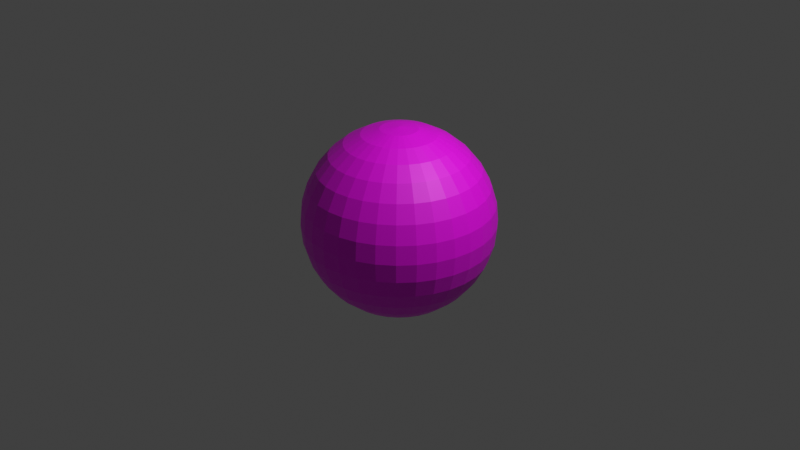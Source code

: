 # Source: HelloPoi.blend  (saved by Blender 3.0.42; exported with 4.5.12 LTS)
import bpy
from mathutils import Matrix  # noqa: F401  (used for matrix-valued properties, if any)

bpy.ops.wm.read_factory_settings(use_empty=True)
scene = bpy.context.scene
scene.name = 'Scene'

# ---- collections
col_collection = bpy.data.collections.new('Collection'); scene.collection.children.link(col_collection)

# ---- images (referenced by path relative to the original .blend; pixels are not part of the script)
import os
ASSET_DIR = os.environ.get("B2B_ASSET_DIR", "")  # directory of the original .blend (textures are referenced by path, not embedded)
HERE = os.path.dirname(os.path.abspath(__file__))  # packed textures are extracted next to this script under _unpacked/

def load_image(name, relpath, width, height, colorspace="sRGB"):
    """Load a texture the original file referenced (path relative to the .blend, or extracted next to this script)."""
    p = next((c for c in (os.path.join(HERE, relpath), os.path.join(ASSET_DIR, relpath)) if relpath and os.path.exists(c)), "")
    if p:
        img = bpy.data.images.load(p, check_existing=True)
        img.name = name
    else:  # same state as the original file: an image datablock whose file is absent (Cycles renders it pink)
        img = bpy.data.images.new(name, width, height)
        img.source = "FILE"
        img.filepath = "//" + (relpath or name)
    img.colorspace_settings.name = colorspace
    return img
img_294ff1c3_c84f_44ff_a0d9_0ef16e77b500_png = load_image('294ff1c3-c84f-44ff-a0d9-0ef16e77b500.png', '294ff1c3-c84f-44ff-a0d9-0ef16e77b500.png', 1024, 1024, 'sRGB')

# ---- materials (node trees are filled in below, after node groups)
mat_helloicon = bpy.data.materials.new('HelloIcon')
mat_helloicon.use_transparent_shadow = False

# ---- material node trees
mat_helloicon.use_nodes = True; mat_helloicon.node_tree.nodes.clear()
_N = mat_helloicon.node_tree.nodes; _L = mat_helloicon.node_tree.links
n0 = _N.new('ShaderNodeBsdfPrincipled'); n0.name = 'Principled BSDF'; n0.location = (10, 300)
n0.distribution = 'GGX'
n0.subsurface_method = 'RANDOM_WALK_SKIN'
n0.inputs[3].default_value = 1.45
n0.inputs[27].default_value = (0.0, 0.0, 0.0, 1.0)
n0.inputs[28].default_value = 1.0
n1 = _N.new('ShaderNodeOutputMaterial'); n1.name = 'Material Output'; n1.location = (300, 300)
n2 = _N.new('ShaderNodeTexImage'); n2.name = 'Image Texture'; n2.location = (-280, 280)
n2.image = img_294ff1c3_c84f_44ff_a0d9_0ef16e77b500_png
_L.new(n0.outputs[0], n1.inputs[0])
_L.new(n2.outputs[0], n0.inputs[0])
n1.is_active_output = True

# ---- world
world_world = bpy.data.worlds.new('World'); scene.world = world_world
world_world.use_nodes = True; world_world.node_tree.nodes.clear()
_N = world_world.node_tree.nodes; _L = world_world.node_tree.links
n0 = _N.new('ShaderNodeOutputWorld'); n0.name = 'World Output'; n0.location = (300, 300)
n1 = _N.new('ShaderNodeBackground'); n1.name = 'Background'; n1.location = (10, 300)
n1.inputs[0].default_value = (0.05088, 0.05088, 0.05088, 1.0)
_L.new(n1.outputs[0], n0.inputs[0])
n0.is_active_output = True
world_world.color = (0.05088, 0.05088, 0.05088)
world_world.use_sun_shadow = False
world_world.sun_shadow_jitter_overblur = 0.0

# ---- cameras
cam_camera = bpy.data.cameras.new('Camera')
cam_camera.clip_end = 100.0
cam_camera.ortho_scale = 7.314

# ---- lights
light_light = bpy.data.lights.new('Light', 'POINT')
light_light.transmission_factor = 0.0
light_light.energy = 1000.0
light_light.shadow_soft_size = 0.1
light_light.shadow_maximum_resolution = 0.006
light_light.use_absolute_resolution = True

# ---- meshes
me_sphere = bpy.data.meshes.new('Sphere')
me_sphere.from_pydata([(0.0, 0.1951, 0.9808), (0.0, 0.3827, 0.9239), (0.0, 0.5556, 0.8315), (0.0, 0.7071, 0.7071), (0.0, 0.8315, 0.5556), (0.0, 0.9239, 0.3827), (0.0, 0.9808, 0.1951), (0.0, 0.8315, -0.5556), (0.0, 0.7071, -0.7071), (0.0, 0.5556, -0.8315), (0.03806, 0.1913, 0.9808), (0.07466, 0.3753, 0.9239), (0.1084, 0.5449, 0.8315), (0.1379, 0.6935, 0.7071), (0.1622, 0.8155, 0.5556), (0.1802, 0.9061, 0.3827), (0.1913, 0.9619, 0.1951), (0.1951, 0.9808, -4.371e-08), (0.1913, 0.9619, -0.1951), (0.1802, 0.9061, -0.3827), (0.1622, 0.8155, -0.5556), (0.1379, 0.6935, -0.7071), (0.1084, 0.5449, -0.8315), (0.07466, 0.3753, -0.9239), (0.03806, 0.1913, -0.9808), (0.07466, 0.1802, 0.9808), (0.1464, 0.3536, 0.9239), (0.2126, 0.5133, 0.8315), (0.2706, 0.6533, 0.7071), (0.3182, 0.7682, 0.5556), (0.3536, 0.8536, 0.3827), (0.3753, 0.9061, 0.1951), (0.3827, 0.9239, -4.371e-08), (0.3753, 0.9061, -0.1951), (0.3536, 0.8536, -0.3827), (0.3182, 0.7682, -0.5556), (0.2706, 0.6533, -0.7071), (0.2126, 0.5133, -0.8315), (0.1464, 0.3536, -0.9239), (0.07466, 0.1802, -0.9808), (0.1084, 0.1622, 0.9808), (0.2126, 0.3182, 0.9239), (0.3087, 0.4619, 0.8315), (0.3928, 0.5879, 0.7071), (0.4619, 0.6913, 0.5556), (0.5133, 0.7682, 0.3827), (0.5449, 0.8155, 0.1951), (0.5556, 0.8315, -4.371e-08), (0.5449, 0.8155, -0.1951), (0.5133, 0.7682, -0.3827), (0.4619, 0.6913, -0.5556), (0.3928, 0.5879, -0.7071), (0.3087, 0.4619, -0.8315), (0.2126, 0.3182, -0.9239), (0.1084, 0.1622, -0.9808), (0.1379, 0.1379, 0.9808), (0.2706, 0.2706, 0.9239), (0.3928, 0.3928, 0.8315), (0.5, 0.5, 0.7071), (0.5879, 0.5879, 0.5556), (0.6533, 0.6533, 0.3827), (0.6935, 0.6935, 0.1951), (0.7071, 0.7071, -4.371e-08), (0.6935, 0.6935, -0.1951), (0.6533, 0.6533, -0.3827), (0.5879, 0.5879, -0.5556), (0.5, 0.5, -0.7071), (0.3928, 0.3928, -0.8315), (0.2706, 0.2706, -0.9239), (0.1379, 0.1379, -0.9808), (0.1622, 0.1084, 0.9808), (0.3182, 0.2126, 0.9239), (0.4619, 0.3087, 0.8315), (0.5879, 0.3928, 0.7071), (0.6913, 0.4619, 0.5556), (0.7682, 0.5133, 0.3827), (0.8155, 0.5449, 0.1951), (0.8315, 0.5556, -4.371e-08), (0.8155, 0.5449, -0.1951), (0.7682, 0.5133, -0.3827), (0.6913, 0.4619, -0.5556), (0.5879, 0.3928, -0.7071), (0.4619, 0.3087, -0.8315), (0.3182, 0.2126, -0.9239), (0.1622, 0.1084, -0.9808), (0.1802, 0.07466, 0.9808), (0.3536, 0.1464, 0.9239), (0.5133, 0.2126, 0.8315), (0.6533, 0.2706, 0.7071), (0.7682, 0.3182, 0.5556), (0.8536, 0.3536, 0.3827), (0.9061, 0.3753, 0.1951), (0.9239, 0.3827, -4.371e-08), (0.9061, 0.3753, -0.1951), (0.8536, 0.3536, -0.3827), (0.7682, 0.3182, -0.5556), (0.6533, 0.2706, -0.7071), (0.5133, 0.2126, -0.8315), (0.3536, 0.1464, -0.9239), (0.1802, 0.07466, -0.9808), (0.1913, 0.03806, 0.9808), (0.3753, 0.07466, 0.9239), (0.5449, 0.1084, 0.8315), (0.6935, 0.1379, 0.7071), (0.8155, 0.1622, 0.5556), (0.9061, 0.1802, 0.3827), (0.9619, 0.1913, 0.1951), (0.9808, 0.1951, -4.371e-08), (0.9619, 0.1913, -0.1951), (0.9061, 0.1802, -0.3827), (0.8155, 0.1622, -0.5556), (0.6935, 0.1379, -0.7071), (0.5449, 0.1084, -0.8315), (0.3753, 0.07466, -0.9239), (0.1913, 0.03806, -0.9808), (0.1951, -6.874e-08, 0.9808), (0.3827, -1.209e-07, 0.9239), (0.5556, -1.134e-07, 0.8315), (0.7071, -4.638e-08, 0.7071), (0.8315, -9.109e-08, 0.5556), (0.9239, -1.658e-08, 0.3827), (0.9808, -9.109e-08, 0.1951), (1.0, -1.656e-07, -4.371e-08), (0.9808, -9.109e-08, -0.1951), (0.9239, -1.507e-07, -0.3827), (0.8315, -1.06e-07, -0.5556), (0.7071, -4.638e-08, -0.7071), (0.5556, -1.134e-07, -0.8315), (0.3827, -9.854e-08, -0.9239), (0.1951, -7.619e-08, -0.9808), (0.1913, -0.03806, 0.9808), (0.3753, -0.07466, 0.9239), (0.5449, -0.1084, 0.8315), (0.6935, -0.1379, 0.7071), (0.8155, -0.1622, 0.5556), (0.9061, -0.1802, 0.3827), (0.9619, -0.1913, 0.1951), (0.9808, -0.1951, -4.371e-08), (0.9619, -0.1913, -0.1951), (0.9061, -0.1802, -0.3827), (0.8155, -0.1622, -0.5556), (0.6935, -0.1379, -0.7071), (0.5449, -0.1084, -0.8315), (0.3753, -0.07466, -0.9239), (0.1913, -0.03806, -0.9808), (0.1802, -0.07466, 0.9808), (0.3536, -0.1464, 0.9239), (0.5133, -0.2126, 0.8315), (0.6533, -0.2706, 0.7071), (0.7682, -0.3182, 0.5556), (0.8536, -0.3536, 0.3827), (0.9061, -0.3753, 0.1951), (0.9239, -0.3827, -4.371e-08), (0.9061, -0.3753, -0.1951), (0.8536, -0.3536, -0.3827), (0.7682, -0.3182, -0.5556), (0.6533, -0.2706, -0.7071), (0.5133, -0.2126, -0.8315), (0.3536, -0.1464, -0.9239), (0.1802, -0.07466, -0.9808), (0.1622, -0.1084, 0.9808), (0.3182, -0.2126, 0.9239), (0.4619, -0.3087, 0.8315), (0.5879, -0.3928, 0.7071), (0.6913, -0.4619, 0.5556), (0.7682, -0.5133, 0.3827), (0.8155, -0.5449, 0.1951), (0.8315, -0.5556, -4.371e-08), (0.8155, -0.5449, -0.1951), (0.7682, -0.5133, -0.3827), (0.6913, -0.4619, -0.5556), (0.5879, -0.3928, -0.7071), (0.4619, -0.3087, -0.8315), (0.3182, -0.2126, -0.9239), (0.1622, -0.1084, -0.9808), (0.1379, -0.1379, 0.9808), (0.2706, -0.2706, 0.9239), (0.3928, -0.3928, 0.8315), (0.5, -0.5, 0.7071), (0.5879, -0.5879, 0.5556), (0.6533, -0.6533, 0.3827), (0.6935, -0.6935, 0.1951), (0.7071, -0.7071, -4.371e-08), (0.6935, -0.6935, -0.1951), (0.6533, -0.6533, -0.3827), (0.5879, -0.5879, -0.5556), (0.5, -0.5, -0.7071), (0.3928, -0.3928, -0.8315), (0.2706, -0.2706, -0.9239), (0.1379, -0.1379, -0.9808), (0.1084, -0.1622, 0.9808), (0.2126, -0.3182, 0.9239), (0.3087, -0.4619, 0.8315), (0.3928, -0.5879, 0.7071), (0.4619, -0.6913, 0.5556), (0.5133, -0.7682, 0.3827), (0.5449, -0.8155, 0.1951), (0.5556, -0.8315, -4.371e-08), (0.5449, -0.8155, -0.1951), (0.5133, -0.7682, -0.3827), (0.4619, -0.6913, -0.5556), (0.3928, -0.5879, -0.7071), (0.3087, -0.4619, -0.8315), (0.2126, -0.3182, -0.9239), (0.1084, -0.1622, -0.9808), (0.07466, -0.1802, 0.9808), (0.1464, -0.3536, 0.9239), (0.2126, -0.5133, 0.8315), (0.2706, -0.6533, 0.7071), (0.3182, -0.7682, 0.5556), (0.3536, -0.8536, 0.3827), (0.3753, -0.9061, 0.1951), (0.3827, -0.9239, -4.371e-08), (0.3753, -0.9061, -0.1951), (0.3536, -0.8536, -0.3827), (0.3182, -0.7682, -0.5556), (0.2706, -0.6533, -0.7071), (0.2126, -0.5133, -0.8315), (0.1464, -0.3536, -0.9239), (0.07466, -0.1802, -0.9808), (0.03806, -0.1913, 0.9808), (0.07466, -0.3753, 0.9239), (0.1084, -0.5449, 0.8315), (0.1379, -0.6935, 0.7071), (0.1622, -0.8155, 0.5556), (0.1802, -0.9061, 0.3827), (0.1913, -0.9619, 0.1951), (0.1951, -0.9808, -4.371e-08), (0.1913, -0.9619, -0.1951), (0.1802, -0.9061, -0.3827), (0.1622, -0.8155, -0.5556), (0.1379, -0.6935, -0.7071), (0.1084, -0.5449, -0.8315), (0.07466, -0.3753, -0.9239), (0.03806, -0.1913, -0.9808), (2.154e-09, -0.1951, 0.9808), (-2.765e-08, -0.3827, 0.9239), (-6.49e-08, -0.5556, 0.8315), (4.686e-08, -0.7071, 0.7071), (-1.275e-08, -0.8315, 0.5556), (1.706e-08, -0.9239, 0.3827), (-7.235e-08, -0.9808, 0.1951), (-2.661e-07, -1.0, -4.371e-08), (-7.235e-08, -0.9808, -0.1951), (-1.171e-07, -0.9239, -0.3827), (-4.255e-08, -0.8315, -0.5556), (4.686e-08, -0.7071, -0.7071), (-6.49e-08, -0.5556, -0.8315), (2.154e-09, -0.3827, -0.9239), (-1.571e-09, -0.1951, -0.9808), (-0.03806, -0.1913, 0.9808), (-0.07466, -0.3753, 0.9239), (-0.1084, -0.5449, 0.8315), (-0.1379, -0.6935, 0.7071), (-0.1622, -0.8155, 0.5556), (-0.1802, -0.9061, 0.3827), (-0.1913, -0.9619, 0.1951), (-0.1951, -0.9808, -4.371e-08), (-0.1913, -0.9619, -0.1951), (-0.1802, -0.9061, -0.3827), (-0.1622, -0.8155, -0.5556), (-0.1379, -0.6935, -0.7071), (-0.1084, -0.5449, -0.8315), (-0.07466, -0.3753, -0.9239), (-0.03806, -0.1913, -0.9808), (-0.07466, -0.1802, 0.9808), (-0.1464, -0.3536, 0.9239), (-0.2126, -0.5133, 0.8315), (-0.2706, -0.6533, 0.7071), (-0.3182, -0.7682, 0.5556), (-0.3536, -0.8536, 0.3827), (-0.3753, -0.9061, 0.1951), (-0.3827, -0.9239, -4.371e-08), (-0.3753, -0.9061, -0.1951), (-0.3536, -0.8536, -0.3827), (-0.3182, -0.7682, -0.5556), (-0.2706, -0.6533, -0.7071), (-0.2126, -0.5133, -0.8315), (-0.1464, -0.3536, -0.9239), (-0.07466, -0.1802, -0.9808), (-0.1084, -0.1622, 0.9808), (-0.2126, -0.3182, 0.9239), (-0.3087, -0.4619, 0.8315), (-0.3928, -0.5879, 0.7071), (-0.4619, -0.6913, 0.5556), (-0.5133, -0.7682, 0.3827), (-0.5449, -0.8155, 0.1951), (-0.5556, -0.8315, -4.371e-08), (-0.5449, -0.8155, -0.1951), (-0.5133, -0.7682, -0.3827), (-0.4619, -0.6913, -0.5556), (-0.3928, -0.5879, -0.7071), (-0.3087, -0.4619, -0.8315), (-0.2126, -0.3182, -0.9239), (-0.1084, -0.1622, -0.9808), (-0.1379, -0.1379, 0.9808), (-0.2706, -0.2706, 0.9239), (-0.3928, -0.3928, 0.8315), (-0.5, -0.5, 0.7071), (-0.5879, -0.5879, 0.5556), (-0.6533, -0.6533, 0.3827), (-0.6935, -0.6935, 0.1951), (-0.7071, -0.7071, -4.371e-08), (-0.6935, -0.6935, -0.1951), (-0.6533, -0.6533, -0.3827), (-0.5879, -0.5879, -0.5556), (-0.5, -0.5, -0.7071), (-0.3928, -0.3928, -0.8315), (-0.2706, -0.2706, -0.9239), (-0.1379, -0.1379, -0.9808), (-0.1622, -0.1084, 0.9808), (-0.3182, -0.2126, 0.9239), (-0.4619, -0.3087, 0.8315), (-0.5879, -0.3928, 0.7071), (-0.6913, -0.4619, 0.5556), (-0.7682, -0.5133, 0.3827), (-0.8155, -0.5449, 0.1951), (-0.8315, -0.5556, -4.371e-08), (-0.8155, -0.5449, -0.1951), (-0.7682, -0.5133, -0.3827), (-0.6913, -0.4619, -0.5556), (-0.5879, -0.3928, -0.7071), (-0.4619, -0.3087, -0.8315), (-0.3182, -0.2126, -0.9239), (-0.1622, -0.1084, -0.9808), (-8.077e-08, -1.209e-07, 1.0), (-0.1802, -0.07466, 0.9808), (-0.3536, -0.1464, 0.9239), (-0.5133, -0.2126, 0.8315), (-0.6533, -0.2706, 0.7071), (-0.7682, -0.3182, 0.5556), (-0.8536, -0.3536, 0.3827), (-0.9061, -0.3753, 0.1951), (-0.9239, -0.3827, -4.371e-08), (-0.9061, -0.3753, -0.1951), (-0.8536, -0.3536, -0.3827), (-0.7682, -0.3182, -0.5556), (-0.6533, -0.2706, -0.7071), (-0.5133, -0.2126, -0.8315), (-0.3536, -0.1464, -0.9239), (-0.1802, -0.07466, -0.9808), (-0.1913, -0.03806, 0.9808), (-0.3753, -0.07466, 0.9239), (-0.5449, -0.1084, 0.8315), (-0.6935, -0.1379, 0.7071), (-0.8155, -0.1622, 0.5556), (-0.9061, -0.1802, 0.3827), (-0.9619, -0.1913, 0.1951), (-0.9808, -0.1951, -4.371e-08), (-0.9619, -0.1913, -0.1951), (-0.9061, -0.1802, -0.3827), (-0.8155, -0.1622, -0.5556), (-0.6935, -0.1379, -0.7071), (-0.5449, -0.1084, -0.8315), (-0.3753, -0.07466, -0.9239), (-0.1913, -0.03806, -0.9808), (-0.1951, -7.246e-08, 0.9808), (-0.3827, -4.638e-08, 0.9239), (-0.5556, 5.771e-09, 0.8315), (-0.7071, -9.109e-08, 0.7071), (-0.8315, -4.638e-08, 0.5556), (-0.9239, -1.68e-09, 0.3827), (-0.9808, 7.283e-08, 0.1951), (-1.0, 3.858e-07, -4.371e-08), (-0.9808, 7.283e-08, -0.1951), (-0.9239, 1.175e-07, -0.3827), (-0.8315, -3.148e-08, -0.5556), (-0.7071, -9.109e-08, -0.7071), (-0.5556, 5.771e-09, -0.8315), (-0.3827, -6.128e-08, -0.9239), (-0.1951, -6.874e-08, -0.9808), (-0.1913, 0.03806, 0.9808), (-0.3753, 0.07466, 0.9239), (-0.5449, 0.1084, 0.8315), (-0.6935, 0.1379, 0.7071), (-0.8155, 0.1622, 0.5556), (-0.9061, 0.1802, 0.3827), (-0.9619, 0.1913, 0.1951), (-0.9808, 0.1951, -4.371e-08), (-0.9619, 0.1913, -0.1951), (-0.9061, 0.1802, -0.3827), (-0.8155, 0.1622, -0.5556), (-0.6935, 0.1379, -0.7071), (-0.5449, 0.1084, -0.8315), (-0.3753, 0.07466, -0.9239), (-0.1913, 0.03806, -0.9808), (-0.1802, 0.07466, 0.9808), (-0.3536, 0.1464, 0.9239), (-0.5133, 0.2126, 0.8315), (-0.6533, 0.2706, 0.7071), (-0.7682, 0.3182, 0.5556), (-0.8536, 0.3536, 0.3827), (-0.9061, 0.3753, 0.1951), (-0.9239, 0.3827, -4.371e-08), (-0.9061, 0.3753, -0.1951), (-0.8536, 0.3536, -0.3827), (-0.7682, 0.3182, -0.5556), (-0.6533, 0.2706, -0.7071), (-0.5133, 0.2126, -0.8315), (-0.3536, 0.1464, -0.9239), (-0.1802, 0.07466, -0.9808), (-0.1622, 0.1084, 0.9808), (-0.3182, 0.2126, 0.9239), (-0.4619, 0.3087, 0.8315), (-0.5879, 0.3928, 0.7071), (-0.6913, 0.4619, 0.5556), (-0.7682, 0.5133, 0.3827), (-0.8155, 0.5449, 0.1951), (-0.8315, 0.5556, -4.371e-08), (-0.8155, 0.5449, -0.1951), (-0.7682, 0.5133, -0.3827), (-0.6913, 0.4619, -0.5556), (-0.5879, 0.3928, -0.7071), (-0.4619, 0.3087, -0.8315), (-0.3182, 0.2126, -0.9239), (-0.1622, 0.1084, -0.9808), (-0.1379, 0.1379, 0.9808), (-0.2706, 0.2706, 0.9239), (-0.3928, 0.3928, 0.8315), (-0.5, 0.5, 0.7071), (-0.5879, 0.5879, 0.5556), (-0.6533, 0.6533, 0.3827), (-0.6935, 0.6935, 0.1951), (-0.7071, 0.7071, -4.371e-08), (-0.6935, 0.6935, -0.1951), (-0.6533, 0.6533, -0.3827), (-0.5879, 0.5879, -0.5556), (-0.5, 0.5, -0.7071), (-0.3928, 0.3928, -0.8315), (-0.2706, 0.2706, -0.9239), (-0.1379, 0.1379, -0.9808), (-0.1084, 0.1622, 0.9808), (-0.2126, 0.3182, 0.9239), (-0.3087, 0.4619, 0.8315), (-0.3928, 0.5879, 0.7071), (-0.4619, 0.6913, 0.5556), (-0.5133, 0.7682, 0.3827), (-0.5449, 0.8155, 0.1951), (-0.5556, 0.8315, -4.371e-08), (-0.5449, 0.8155, -0.1951), (-0.5133, 0.7682, -0.3827), (-0.4619, 0.6913, -0.5556), (-0.3928, 0.5879, -0.7071), (-0.3087, 0.4619, -0.8315), (-0.2126, 0.3182, -0.9239), (-0.1084, 0.1622, -0.9808), (-0.07466, 0.1802, 0.9808), (-0.1464, 0.3536, 0.9239), (-0.2126, 0.5133, 0.8315), (-0.2706, 0.6533, 0.7071), (-0.3182, 0.7682, 0.5556), (-0.3536, 0.8536, 0.3827), (-0.3753, 0.9061, 0.1951), (-0.3827, 0.9239, -4.371e-08), (-0.3753, 0.9061, -0.1951), (-0.3536, 0.8536, -0.3827), (-0.3182, 0.7682, -0.5556), (-0.2706, 0.6533, -0.7071), (-0.2126, 0.5133, -0.8315), (-0.1464, 0.3536, -0.9239), (-0.07466, 0.1802, -0.9808), (-0.03806, 0.1913, 0.9808), (-0.07466, 0.3753, 0.9239), (-0.1084, 0.5449, 0.8315), (-0.1379, 0.6935, 0.7071), (-0.1622, 0.8155, 0.5556), (-0.1802, 0.9061, 0.3827), (-0.1913, 0.9619, 0.1951), (-0.1951, 0.9808, -4.371e-08), (-0.1913, 0.9619, -0.1951), (-0.1802, 0.9061, -0.3827), (-0.1622, 0.8155, -0.5556), (-0.1379, 0.6935, -0.7071), (-0.1084, 0.5449, -0.8315), (-0.07466, 0.3753, -0.9239), (-0.03806, 0.1913, -0.9808), (5.386e-07, 1.0, -4.371e-08), (2.257e-07, 0.9808, -0.1951), (1.959e-07, 0.9239, -0.3827), (6.921e-08, 0.3827, -0.9239), (2.823e-08, 0.1951, -0.9808), (0.0, -8.742e-08, -1.0)], [], [(0, 325, 10), (481, 480, 24), (477, 476, 17, 18), (1, 0, 10, 11), (478, 477, 18, 19), (2, 1, 11, 12), (7, 478, 19, 20), (3, 2, 12, 13), (8, 7, 20, 21), (4, 3, 13, 14), (9, 8, 21, 22), (5, 4, 14, 15), (479, 9, 22, 23), (6, 5, 15, 16), (480, 479, 23, 24), (476, 6, 16, 17), (24, 23, 38, 39), (17, 16, 31, 32), (10, 325, 25), (481, 24, 39), (18, 17, 32, 33), (11, 10, 25, 26), (19, 18, 33, 34), (12, 11, 26, 27), (20, 19, 34, 35), (13, 12, 27, 28), (21, 20, 35, 36), (14, 13, 28, 29), (22, 21, 36, 37), (15, 14, 29, 30), (23, 22, 37, 38), (16, 15, 30, 31), (28, 27, 42, 43), (36, 35, 50, 51), (29, 28, 43, 44), (37, 36, 51, 52), (30, 29, 44, 45), (38, 37, 52, 53), (31, 30, 45, 46), (39, 38, 53, 54), (32, 31, 46, 47), (25, 325, 40), (481, 39, 54), (33, 32, 47, 48), (26, 25, 40, 41), (34, 33, 48, 49), (27, 26, 41, 42), (35, 34, 49, 50), (47, 46, 61, 62), (40, 325, 55), (481, 54, 69), (48, 47, 62, 63), (41, 40, 55, 56), (49, 48, 63, 64), (42, 41, 56, 57), (50, 49, 64, 65), (43, 42, 57, 58), (51, 50, 65, 66), (44, 43, 58, 59), (52, 51, 66, 67), (45, 44, 59, 60), (53, 52, 67, 68), (46, 45, 60, 61), (54, 53, 68, 69), (66, 65, 80, 81), (59, 58, 73, 74), (67, 66, 81, 82), (60, 59, 74, 75), (68, 67, 82, 83), (61, 60, 75, 76), (69, 68, 83, 84), (62, 61, 76, 77), (55, 325, 70), (481, 69, 84), (63, 62, 77, 78), (56, 55, 70, 71), (64, 63, 78, 79), (57, 56, 71, 72), (65, 64, 79, 80), (58, 57, 72, 73), (70, 325, 85), (481, 84, 99), (78, 77, 92, 93), (71, 70, 85, 86), (79, 78, 93, 94), (72, 71, 86, 87), (80, 79, 94, 95), (73, 72, 87, 88), (81, 80, 95, 96), (74, 73, 88, 89), (82, 81, 96, 97), (75, 74, 89, 90), (83, 82, 97, 98), (76, 75, 90, 91), (84, 83, 98, 99), (77, 76, 91, 92), (89, 88, 103, 104), (97, 96, 111, 112), (90, 89, 104, 105), (98, 97, 112, 113), (91, 90, 105, 106), (99, 98, 113, 114), (92, 91, 106, 107), (85, 325, 100), (481, 99, 114), (93, 92, 107, 108), (86, 85, 100, 101), (94, 93, 108, 109), (87, 86, 101, 102), (95, 94, 109, 110), (88, 87, 102, 103), (96, 95, 110, 111), (108, 107, 122, 123), (101, 100, 115, 116), (109, 108, 123, 124), (102, 101, 116, 117), (110, 109, 124, 125), (103, 102, 117, 118), (111, 110, 125, 126), (104, 103, 118, 119), (112, 111, 126, 127), (105, 104, 119, 120), (113, 112, 127, 128), (106, 105, 120, 121), (114, 113, 128, 129), (107, 106, 121, 122), (100, 325, 115), (481, 114, 129), (127, 126, 141, 142), (120, 119, 134, 135), (128, 127, 142, 143), (121, 120, 135, 136), (129, 128, 143, 144), (122, 121, 136, 137), (115, 325, 130), (481, 129, 144), (123, 122, 137, 138), (116, 115, 130, 131), (124, 123, 138, 139), (117, 116, 131, 132), (125, 124, 139, 140), (118, 117, 132, 133), (126, 125, 140, 141), (119, 118, 133, 134), (139, 138, 153, 154), (132, 131, 146, 147), (140, 139, 154, 155), (133, 132, 147, 148), (141, 140, 155, 156), (134, 133, 148, 149), (142, 141, 156, 157), (135, 134, 149, 150), (143, 142, 157, 158), (136, 135, 150, 151), (144, 143, 158, 159), (137, 136, 151, 152), (130, 325, 145), (481, 144, 159), (138, 137, 152, 153), (131, 130, 145, 146), (158, 157, 172, 173), (151, 150, 165, 166), (159, 158, 173, 174), (152, 151, 166, 167), (145, 325, 160), (481, 159, 174), (153, 152, 167, 168), (146, 145, 160, 161), (154, 153, 168, 169), (147, 146, 161, 162), (155, 154, 169, 170), (148, 147, 162, 163), (156, 155, 170, 171), (149, 148, 163, 164), (157, 156, 171, 172), (150, 149, 164, 165), (162, 161, 176, 177), (170, 169, 184, 185), (163, 162, 177, 178), (171, 170, 185, 186), (164, 163, 178, 179), (172, 171, 186, 187), (165, 164, 179, 180), (173, 172, 187, 188), (166, 165, 180, 181), (174, 173, 188, 189), (167, 166, 181, 182), (160, 325, 175), (481, 174, 189), (168, 167, 182, 183), (161, 160, 175, 176), (169, 168, 183, 184), (181, 180, 195, 196), (189, 188, 203, 204), (182, 181, 196, 197), (175, 325, 190), (481, 189, 204), (183, 182, 197, 198), (176, 175, 190, 191), (184, 183, 198, 199), (177, 176, 191, 192), (185, 184, 199, 200), (178, 177, 192, 193), (186, 185, 200, 201), (179, 178, 193, 194), (187, 186, 201, 202), (180, 179, 194, 195), (188, 187, 202, 203), (200, 199, 214, 215), (193, 192, 207, 208), (201, 200, 215, 216), (194, 193, 208, 209), (202, 201, 216, 217), (195, 194, 209, 210), (203, 202, 217, 218), (196, 195, 210, 211), (204, 203, 218, 219), (197, 196, 211, 212), (190, 325, 205), (481, 204, 219), (198, 197, 212, 213), (191, 190, 205, 206), (199, 198, 213, 214), (192, 191, 206, 207), (219, 218, 233, 234), (212, 211, 226, 227), (205, 325, 220), (481, 219, 234), (213, 212, 227, 228), (206, 205, 220, 221), (214, 213, 228, 229), (207, 206, 221, 222), (215, 214, 229, 230), (208, 207, 222, 223), (216, 215, 230, 231), (209, 208, 223, 224), (217, 216, 231, 232), (210, 209, 224, 225), (218, 217, 232, 233), (211, 210, 225, 226), (223, 222, 237, 238), (231, 230, 245, 246), (224, 223, 238, 239), (232, 231, 246, 247), (225, 224, 239, 240), (233, 232, 247, 248), (226, 225, 240, 241), (234, 233, 248, 249), (227, 226, 241, 242), (220, 325, 235), (481, 234, 249), (228, 227, 242, 243), (221, 220, 235, 236), (229, 228, 243, 244), (222, 221, 236, 237), (230, 229, 244, 245), (242, 241, 256, 257), (235, 325, 250), (481, 249, 264), (243, 242, 257, 258), (236, 235, 250, 251), (244, 243, 258, 259), (237, 236, 251, 252), (245, 244, 259, 260), (238, 237, 252, 253), (246, 245, 260, 261), (239, 238, 253, 254), (247, 246, 261, 262), (240, 239, 254, 255), (248, 247, 262, 263), (241, 240, 255, 256), (249, 248, 263, 264), (261, 260, 275, 276), (254, 253, 268, 269), (262, 261, 276, 277), (255, 254, 269, 270), (263, 262, 277, 278), (256, 255, 270, 271), (264, 263, 278, 279), (257, 256, 271, 272), (250, 325, 265), (481, 264, 279), (258, 257, 272, 273), (251, 250, 265, 266), (259, 258, 273, 274), (252, 251, 266, 267), (260, 259, 274, 275), (253, 252, 267, 268), (481, 279, 294), (273, 272, 287, 288), (266, 265, 280, 281), (274, 273, 288, 289), (267, 266, 281, 282), (275, 274, 289, 290), (268, 267, 282, 283), (276, 275, 290, 291), (269, 268, 283, 284), (277, 276, 291, 292), (270, 269, 284, 285), (278, 277, 292, 293), (271, 270, 285, 286), (279, 278, 293, 294), (272, 271, 286, 287), (265, 325, 280), (292, 291, 306, 307), (285, 284, 299, 300), (293, 292, 307, 308), (286, 285, 300, 301), (294, 293, 308, 309), (287, 286, 301, 302), (280, 325, 295), (481, 294, 309), (288, 287, 302, 303), (281, 280, 295, 296), (289, 288, 303, 304), (282, 281, 296, 297), (290, 289, 304, 305), (283, 282, 297, 298), (291, 290, 305, 306), (284, 283, 298, 299), (296, 295, 310, 311), (304, 303, 318, 319), (297, 296, 311, 312), (305, 304, 319, 320), (298, 297, 312, 313), (306, 305, 320, 321), (299, 298, 313, 314), (307, 306, 321, 322), (300, 299, 314, 315), (308, 307, 322, 323), (301, 300, 315, 316), (309, 308, 323, 324), (302, 301, 316, 317), (295, 325, 310), (481, 309, 324), (303, 302, 317, 318), (315, 314, 330, 331), (323, 322, 338, 339), (316, 315, 331, 332), (324, 323, 339, 340), (317, 316, 332, 333), (310, 325, 326), (481, 324, 340), (318, 317, 333, 334), (311, 310, 326, 327), (319, 318, 334, 335), (312, 311, 327, 328), (320, 319, 335, 336), (313, 312, 328, 329), (321, 320, 336, 337), (314, 313, 329, 330), (322, 321, 337, 338), (335, 334, 349, 350), (328, 327, 342, 343), (336, 335, 350, 351), (329, 328, 343, 344), (337, 336, 351, 352), (330, 329, 344, 345), (338, 337, 352, 353), (331, 330, 345, 346), (339, 338, 353, 354), (332, 331, 346, 347), (340, 339, 354, 355), (333, 332, 347, 348), (326, 325, 341), (481, 340, 355), (334, 333, 348, 349), (327, 326, 341, 342), (354, 353, 368, 369), (347, 346, 361, 362), (355, 354, 369, 370), (348, 347, 362, 363), (341, 325, 356), (481, 355, 370), (349, 348, 363, 364), (342, 341, 356, 357), (350, 349, 364, 365), (343, 342, 357, 358), (351, 350, 365, 366), (344, 343, 358, 359), (352, 351, 366, 367), (345, 344, 359, 360), (353, 352, 367, 368), (346, 345, 360, 361), (358, 357, 372, 373), (366, 365, 380, 381), (359, 358, 373, 374), (367, 366, 381, 382), (360, 359, 374, 375), (368, 367, 382, 383), (361, 360, 375, 376), (369, 368, 383, 384), (362, 361, 376, 377), (370, 369, 384, 385), (363, 362, 377, 378), (356, 325, 371), (481, 370, 385), (364, 363, 378, 379), (357, 356, 371, 372), (365, 364, 379, 380), (377, 376, 391, 392), (385, 384, 399, 400), (378, 377, 392, 393), (371, 325, 386), (481, 385, 400), (379, 378, 393, 394), (372, 371, 386, 387), (380, 379, 394, 395), (373, 372, 387, 388), (381, 380, 395, 396), (374, 373, 388, 389), (382, 381, 396, 397), (375, 374, 389, 390), (383, 382, 397, 398), (376, 375, 390, 391), (384, 383, 398, 399), (396, 395, 410, 411), (389, 388, 403, 404), (397, 396, 411, 412), (390, 389, 404, 405), (398, 397, 412, 413), (391, 390, 405, 406), (399, 398, 413, 414), (392, 391, 406, 407), (400, 399, 414, 415), (393, 392, 407, 408), (386, 325, 401), (481, 400, 415), (394, 393, 408, 409), (387, 386, 401, 402), (395, 394, 409, 410), (388, 387, 402, 403), (415, 414, 429, 430), (408, 407, 422, 423), (401, 325, 416), (481, 415, 430), (409, 408, 423, 424), (402, 401, 416, 417), (410, 409, 424, 425), (403, 402, 417, 418), (411, 410, 425, 426), (404, 403, 418, 419), (412, 411, 426, 427), (405, 404, 419, 420), (413, 412, 427, 428), (406, 405, 420, 421), (414, 413, 428, 429), (407, 406, 421, 422), (427, 426, 441, 442), (420, 419, 434, 435), (428, 427, 442, 443), (421, 420, 435, 436), (429, 428, 443, 444), (422, 421, 436, 437), (430, 429, 444, 445), (423, 422, 437, 438), (416, 325, 431), (481, 430, 445), (424, 423, 438, 439), (417, 416, 431, 432), (425, 424, 439, 440), (418, 417, 432, 433), (426, 425, 440, 441), (419, 418, 433, 434), (431, 325, 446), (481, 445, 460), (439, 438, 453, 454), (432, 431, 446, 447), (440, 439, 454, 455), (433, 432, 447, 448), (441, 440, 455, 456), (434, 433, 448, 449), (442, 441, 456, 457), (435, 434, 449, 450), (443, 442, 457, 458), (436, 435, 450, 451), (444, 443, 458, 459), (437, 436, 451, 452), (445, 444, 459, 460), (438, 437, 452, 453), (450, 449, 464, 465), (458, 457, 472, 473), (451, 450, 465, 466), (459, 458, 473, 474), (452, 451, 466, 467), (460, 459, 474, 475), (453, 452, 467, 468), (446, 325, 461), (481, 460, 475), (454, 453, 468, 469), (447, 446, 461, 462), (455, 454, 469, 470), (448, 447, 462, 463), (456, 455, 470, 471), (449, 448, 463, 464), (457, 456, 471, 472), (469, 468, 476, 477), (462, 461, 0, 1), (470, 469, 477, 478), (463, 462, 1, 2), (471, 470, 478, 7), (464, 463, 2, 3), (472, 471, 7, 8), (465, 464, 3, 4), (473, 472, 8, 9), (466, 465, 4, 5), (474, 473, 9, 479), (467, 466, 5, 6), (475, 474, 479, 480), (468, 467, 6, 476), (461, 325, 0), (481, 475, 480)])
_uv = me_sphere.uv_layers.new(name='UVMap')
_uv.uv.foreach_set('vector', [0.8784, 1.083, 0.8565, 1.17, 0.8346, 1.083, 0.8565, -0.2183, 0.8784, -0.1316, 0.8346, -0.1316, 0.8784, 0.3889, 0.8784, 0.4756, 0.8346, 0.4756, 0.8346, 0.3889, 0.8784, 0.996, 0.8784, 1.083, 0.8346, 1.083, 0.8346, 0.996, 0.8784, 0.3021, 0.8784, 0.3889, 0.8346, 0.3889, 0.8346, 0.3021, 0.8784, 0.9093, 0.8784, 0.996, 0.8346, 0.996, 0.8346, 0.9093, 0.8784, 0.2154, 0.8784, 0.3021, 0.8346, 0.3021, 0.8346, 0.2154, 0.8784, 0.8226, 0.8784, 0.9093, 0.8346, 0.9093, 0.8346, 0.8226, 0.8784, 0.1287, 0.8784, 0.2154, 0.8346, 0.2154, 0.8346, 0.1287, 0.8784, 0.7358, 0.8784, 0.8226, 0.8346, 0.8226, 0.8346, 0.7358, 0.8784, 0.04192, 0.8784, 0.1287, 0.8346, 0.1287, 0.8346, 0.04192, 0.8784, 0.6491, 0.8784, 0.7358, 0.8346, 0.7358, 0.8346, 0.6491, 0.8784, -0.04481, 0.8784, 0.04192, 0.8346, 0.04192, 0.8346, -0.04481, 0.8784, 0.5623, 0.8784, 0.6491, 0.8346, 0.6491, 0.8346, 0.5623, 0.8784, -0.1316, 0.8784, -0.04481, 0.8346, -0.04481, 0.8346, -0.1316, 0.8784, 0.4756, 0.8784, 0.5623, 0.8346, 0.5623, 0.8346, 0.4756, 0.8346, -0.1316, 0.8346, -0.04481, 0.7907, -0.04481, 0.7907, -0.1316, 0.8346, 0.4756, 0.8346, 0.5623, 0.7907, 0.5623, 0.7907, 0.4756, 0.8346, 1.083, 0.8126, 1.17, 0.7907, 1.083, 0.8126, -0.2183, 0.8346, -0.1316, 0.7907, -0.1316, 0.8346, 0.3889, 0.8346, 0.4756, 0.7907, 0.4756, 0.7907, 0.3889, 0.8346, 0.996, 0.8346, 1.083, 0.7907, 1.083, 0.7907, 0.996, 0.8346, 0.3021, 0.8346, 0.3889, 0.7907, 0.3889, 0.7907, 0.3021, 0.8346, 0.9093, 0.8346, 0.996, 0.7907, 0.996, 0.7907, 0.9093, 0.8346, 0.2154, 0.8346, 0.3021, 0.7907, 0.3021, 0.7907, 0.2154, 0.8346, 0.8226, 0.8346, 0.9093, 0.7907, 0.9093, 0.7907, 0.8226, 0.8346, 0.1287, 0.8346, 0.2154, 0.7907, 0.2154, 0.7907, 0.1287, 0.8346, 0.7358, 0.8346, 0.8226, 0.7907, 0.8226, 0.7907, 0.7358, 0.8346, 0.04192, 0.8346, 0.1287, 0.7907, 0.1287, 0.7907, 0.04192, 0.8346, 0.6491, 0.8346, 0.7358, 0.7907, 0.7358, 0.7907, 0.6491, 0.8346, -0.04481, 0.8346, 0.04192, 0.7907, 0.04192, 0.7907, -0.04481, 0.8346, 0.5623, 0.8346, 0.6491, 0.7907, 0.6491, 0.7907, 0.5623, 0.7907, 0.8226, 0.7907, 0.9093, 0.7468, 0.9093, 0.7468, 0.8226, 0.7907, 0.1287, 0.7907, 0.2154, 0.7468, 0.2154, 0.7468, 0.1287, 0.7907, 0.7358, 0.7907, 0.8226, 0.7468, 0.8226, 0.7468, 0.7358, 0.7907, 0.04192, 0.7907, 0.1287, 0.7468, 0.1287, 0.7468, 0.04192, 0.7907, 0.6491, 0.7907, 0.7358, 0.7468, 0.7358, 0.7468, 0.6491, 0.7907, -0.04481, 0.7907, 0.04192, 0.7468, 0.04192, 0.7468, -0.04481, 0.7907, 0.5623, 0.7907, 0.6491, 0.7468, 0.6491, 0.7468, 0.5623, 0.7907, -0.1316, 0.7907, -0.04481, 0.7468, -0.04481, 0.7468, -0.1316, 0.7907, 0.4756, 0.7907, 0.5623, 0.7468, 0.5623, 0.7468, 0.4756, 0.7907, 1.083, 0.7688, 1.17, 0.7468, 1.083, 0.7688, -0.2183, 0.7907, -0.1316, 0.7468, -0.1316, 0.7907, 0.3889, 0.7907, 0.4756, 0.7468, 0.4756, 0.7468, 0.3889, 0.7907, 0.996, 0.7907, 1.083, 0.7468, 1.083, 0.7468, 0.996, 0.7907, 0.3021, 0.7907, 0.3889, 0.7468, 0.3889, 0.7468, 0.3021, 0.7907, 0.9093, 0.7907, 0.996, 0.7468, 0.996, 0.7468, 0.9093, 0.7907, 0.2154, 0.7907, 0.3021, 0.7468, 0.3021, 0.7468, 0.2154, 0.7468, 0.4756, 0.7468, 0.5623, 0.703, 0.5623, 0.703, 0.4756, 0.7468, 1.083, 0.7249, 1.17, 0.703, 1.083, 0.7249, -0.2183, 0.7468, -0.1316, 0.703, -0.1316, 0.7468, 0.3889, 0.7468, 0.4756, 0.703, 0.4756, 0.703, 0.3889, 0.7468, 0.996, 0.7468, 1.083, 0.703, 1.083, 0.703, 0.996, 0.7468, 0.3021, 0.7468, 0.3889, 0.703, 0.3889, 0.703, 0.3021, 0.7468, 0.9093, 0.7468, 0.996, 0.703, 0.996, 0.703, 0.9093, 0.7468, 0.2154, 0.7468, 0.3021, 0.703, 0.3021, 0.703, 0.2154, 0.7468, 0.8226, 0.7468, 0.9093, 0.703, 0.9093, 0.703, 0.8226, 0.7468, 0.1287, 0.7468, 0.2154, 0.703, 0.2154, 0.703, 0.1287, 0.7468, 0.7358, 0.7468, 0.8226, 0.703, 0.8226, 0.703, 0.7358, 0.7468, 0.04192, 0.7468, 0.1287, 0.703, 0.1287, 0.703, 0.04192, 0.7468, 0.6491, 0.7468, 0.7358, 0.703, 0.7358, 0.703, 0.6491, 0.7468, -0.04481, 0.7468, 0.04192, 0.703, 0.04192, 0.703, -0.04481, 0.7468, 0.5623, 0.7468, 0.6491, 0.703, 0.6491, 0.703, 0.5623, 0.7468, -0.1316, 0.7468, -0.04481, 0.703, -0.04481, 0.703, -0.1316, 0.703, 0.1287, 0.703, 0.2154, 0.6591, 0.2154, 0.6591, 0.1287, 0.703, 0.7358, 0.703, 0.8226, 0.6591, 0.8226, 0.6591, 0.7358, 0.703, 0.04192, 0.703, 0.1287, 0.6591, 0.1287, 0.6591, 0.04192, 0.703, 0.6491, 0.703, 0.7358, 0.6591, 0.7358, 0.6591, 0.6491, 0.703, -0.04481, 0.703, 0.04192, 0.6591, 0.04192, 0.6591, -0.04481, 0.703, 0.5623, 0.703, 0.6491, 0.6591, 0.6491, 0.6591, 0.5623, 0.703, -0.1316, 0.703, -0.04481, 0.6591, -0.04481, 0.6591, -0.1316, 0.703, 0.4756, 0.703, 0.5623, 0.6591, 0.5623, 0.6591, 0.4756, 0.703, 1.083, 0.681, 1.17, 0.6591, 1.083, 0.681, -0.2183, 0.703, -0.1316, 0.6591, -0.1316, 0.703, 0.3889, 0.703, 0.4756, 0.6591, 0.4756, 0.6591, 0.3889, 0.703, 0.996, 0.703, 1.083, 0.6591, 1.083, 0.6591, 0.996, 0.703, 0.3021, 0.703, 0.3889, 0.6591, 0.3889, 0.6591, 0.3021, 0.703, 0.9093, 0.703, 0.996, 0.6591, 0.996, 0.6591, 0.9093, 0.703, 0.2154, 0.703, 0.3021, 0.6591, 0.3021, 0.6591, 0.2154, 0.703, 0.8226, 0.703, 0.9093, 0.6591, 0.9093, 0.6591, 0.8226, 0.6591, 1.083, 0.6372, 1.17, 0.6153, 1.083, 0.6372, -0.2183, 0.6591, -0.1316, 0.6153, -0.1316, 0.6591, 0.3889, 0.6591, 0.4756, 0.6153, 0.4756, 0.6153, 0.3889, 0.6591, 0.996, 0.6591, 1.083, 0.6153, 1.083, 0.6153, 0.996, 0.6591, 0.3021, 0.6591, 0.3889, 0.6153, 0.3889, 0.6153, 0.3021, 0.6591, 0.9093, 0.6591, 0.996, 0.6153, 0.996, 0.6153, 0.9093, 0.6591, 0.2154, 0.6591, 0.3021, 0.6153, 0.3021, 0.6153, 0.2154, 0.6591, 0.8226, 0.6591, 0.9093, 0.6153, 0.9093, 0.6153, 0.8226, 0.6591, 0.1287, 0.6591, 0.2154, 0.6153, 0.2154, 0.6153, 0.1287, 0.6591, 0.7358, 0.6591, 0.8226, 0.6153, 0.8226, 0.6153, 0.7358, 0.6591, 0.04192, 0.6591, 0.1287, 0.6153, 0.1287, 0.6153, 0.04192, 0.6591, 0.6491, 0.6591, 0.7358, 0.6153, 0.7358, 0.6153, 0.6491, 0.6591, -0.04481, 0.6591, 0.04192, 0.6153, 0.04192, 0.6153, -0.04481, 0.6591, 0.5623, 0.6591, 0.6491, 0.6153, 0.6491, 0.6153, 0.5623, 0.6591, -0.1316, 0.6591, -0.04481, 0.6153, -0.04481, 0.6153, -0.1316, 0.6591, 0.4756, 0.6591, 0.5623, 0.6153, 0.5623, 0.6153, 0.4756, 0.6153, 0.7358, 0.6153, 0.8226, 0.5714, 0.8226, 0.5714, 0.7358, 0.6153, 0.04192, 0.6153, 0.1287, 0.5714, 0.1287, 0.5714, 0.04192, 0.6153, 0.6491, 0.6153, 0.7358, 0.5714, 0.7358, 0.5714, 0.6491, 0.6153, -0.04481, 0.6153, 0.04192, 0.5714, 0.04192, 0.5714, -0.04481, 0.6153, 0.5623, 0.6153, 0.6491, 0.5714, 0.6491, 0.5714, 0.5623, 0.6153, -0.1316, 0.6153, -0.04481, 0.5714, -0.04481, 0.5714, -0.1316, 0.6153, 0.4756, 0.6153, 0.5623, 0.5714, 0.5623, 0.5714, 0.4756, 0.6153, 1.083, 0.5933, 1.17, 0.5714, 1.083, 0.5933, -0.2183, 0.6153, -0.1316, 0.5714, -0.1316, 0.6153, 0.3889, 0.6153, 0.4756, 0.5714, 0.4756, 0.5714, 0.3889, 0.6153, 0.996, 0.6153, 1.083, 0.5714, 1.083, 0.5714, 0.996, 0.6153, 0.3021, 0.6153, 0.3889, 0.5714, 0.3889, 0.5714, 0.3021, 0.6153, 0.9093, 0.6153, 0.996, 0.5714, 0.996, 0.5714, 0.9093, 0.6153, 0.2154, 0.6153, 0.3021, 0.5714, 0.3021, 0.5714, 0.2154, 0.6153, 0.8226, 0.6153, 0.9093, 0.5714, 0.9093, 0.5714, 0.8226, 0.6153, 0.1287, 0.6153, 0.2154, 0.5714, 0.2154, 0.5714, 0.1287, 0.5714, 0.3889, 0.5714, 0.4756, 0.5275, 0.4756, 0.5275, 0.3889, 0.5714, 0.996, 0.5714, 1.083, 0.5275, 1.083, 0.5275, 0.996, 0.5714, 0.3021, 0.5714, 0.3889, 0.5275, 0.3889, 0.5275, 0.3021, 0.5714, 0.9093, 0.5714, 0.996, 0.5275, 0.996, 0.5275, 0.9093, 0.5714, 0.2154, 0.5714, 0.3021, 0.5275, 0.3021, 0.5275, 0.2154, 0.5714, 0.8226, 0.5714, 0.9093, 0.5275, 0.9093, 0.5275, 0.8226, 0.5714, 0.1287, 0.5714, 0.2154, 0.5275, 0.2154, 0.5275, 0.1287, 0.5714, 0.7358, 0.5714, 0.8226, 0.5275, 0.8226, 0.5275, 0.7358, 0.5714, 0.04192, 0.5714, 0.1287, 0.5275, 0.1287, 0.5275, 0.04192, 0.5714, 0.6491, 0.5714, 0.7358, 0.5275, 0.7358, 0.5275, 0.6491, 0.5714, -0.04481, 0.5714, 0.04192, 0.5275, 0.04192, 0.5275, -0.04481, 0.5714, 0.5623, 0.5714, 0.6491, 0.5275, 0.6491, 0.5275, 0.5623, 0.5714, -0.1316, 0.5714, -0.04481, 0.5275, -0.04481, 0.5275, -0.1316, 0.5714, 0.4756, 0.5714, 0.5623, 0.5275, 0.5623, 0.5275, 0.4756, 0.5714, 1.083, 0.5495, 1.17, 0.5275, 1.083, 0.5495, -0.2183, 0.5714, -0.1316, 0.5275, -0.1316, 0.5275, 0.04192, 0.5275, 0.1287, 0.4837, 0.1287, 0.4837, 0.04192, 0.5275, 0.6491, 0.5275, 0.7358, 0.4837, 0.7358, 0.4837, 0.6491, 0.5275, -0.04481, 0.5275, 0.04192, 0.4837, 0.04192, 0.4837, -0.04481, 0.5275, 0.5623, 0.5275, 0.6491, 0.4837, 0.6491, 0.4837, 0.5623, 0.5275, -0.1316, 0.5275, -0.04481, 0.4837, -0.04481, 0.4837, -0.1316, 0.5275, 0.4756, 0.5275, 0.5623, 0.4837, 0.5623, 0.4837, 0.4756, 0.5275, 1.083, 0.5056, 1.17, 0.4837, 1.083, 0.5056, -0.2183, 0.5275, -0.1316, 0.4837, -0.1316, 0.5275, 0.3889, 0.5275, 0.4756, 0.4837, 0.4756, 0.4837, 0.3889, 0.5275, 0.996, 0.5275, 1.083, 0.4837, 1.083, 0.4837, 0.996, 0.5275, 0.3021, 0.5275, 0.3889, 0.4837, 0.3889, 0.4837, 0.3021, 0.5275, 0.9093, 0.5275, 0.996, 0.4837, 0.996, 0.4837, 0.9093, 0.5275, 0.2154, 0.5275, 0.3021, 0.4837, 0.3021, 0.4837, 0.2154, 0.5275, 0.8226, 0.5275, 0.9093, 0.4837, 0.9093, 0.4837, 0.8226, 0.5275, 0.1287, 0.5275, 0.2154, 0.4837, 0.2154, 0.4837, 0.1287, 0.5275, 0.7358, 0.5275, 0.8226, 0.4837, 0.8226, 0.4837, 0.7358, 0.4837, 0.3021, 0.4837, 0.3889, 0.4398, 0.3889, 0.4398, 0.3021, 0.4837, 0.9093, 0.4837, 0.996, 0.4398, 0.996, 0.4398, 0.9093, 0.4837, 0.2154, 0.4837, 0.3021, 0.4398, 0.3021, 0.4398, 0.2154, 0.4837, 0.8226, 0.4837, 0.9093, 0.4398, 0.9093, 0.4398, 0.8226, 0.4837, 0.1287, 0.4837, 0.2154, 0.4398, 0.2154, 0.4398, 0.1287, 0.4837, 0.7358, 0.4837, 0.8226, 0.4398, 0.8226, 0.4398, 0.7358, 0.4837, 0.04192, 0.4837, 0.1287, 0.4398, 0.1287, 0.4398, 0.04192, 0.4837, 0.6491, 0.4837, 0.7358, 0.4398, 0.7358, 0.4398, 0.6491, 0.4837, -0.04481, 0.4837, 0.04192, 0.4398, 0.04192, 0.4398, -0.04481, 0.4837, 0.5623, 0.4837, 0.6491, 0.4398, 0.6491, 0.4398, 0.5623, 0.4837, -0.1316, 0.4837, -0.04481, 0.4398, -0.04481, 0.4398, -0.1316, 0.4837, 0.4756, 0.4837, 0.5623, 0.4398, 0.5623, 0.4398, 0.4756, 0.4837, 1.083, 0.4617, 1.17, 0.4398, 1.083, 0.4617, -0.2183, 0.4837, -0.1316, 0.4398, -0.1316, 0.4837, 0.3889, 0.4837, 0.4756, 0.4398, 0.4756, 0.4398, 0.3889, 0.4837, 0.996, 0.4837, 1.083, 0.4398, 1.083, 0.4398, 0.996, 0.4398, -0.04481, 0.4398, 0.04192, 0.3959, 0.04192, 0.3959, -0.04481, 0.4398, 0.5623, 0.4398, 0.6491, 0.3959, 0.6491, 0.3959, 0.5623, 0.4398, -0.1316, 0.4398, -0.04481, 0.3959, -0.04481, 0.3959, -0.1316, 0.4398, 0.4756, 0.4398, 0.5623, 0.3959, 0.5623, 0.3959, 0.4756, 0.4398, 1.083, 0.4179, 1.17, 0.3959, 1.083, 0.4179, -0.2183, 0.4398, -0.1316, 0.3959, -0.1316, 0.4398, 0.3889, 0.4398, 0.4756, 0.3959, 0.4756, 0.3959, 0.3889, 0.4398, 0.996, 0.4398, 1.083, 0.3959, 1.083, 0.3959, 0.996, 0.4398, 0.3021, 0.4398, 0.3889, 0.3959, 0.3889, 0.3959, 0.3021, 0.4398, 0.9093, 0.4398, 0.996, 0.3959, 0.996, 0.3959, 0.9093, 0.4398, 0.2154, 0.4398, 0.3021, 0.3959, 0.3021, 0.3959, 0.2154, 0.4398, 0.8226, 0.4398, 0.9093, 0.3959, 0.9093, 0.3959, 0.8226, 0.4398, 0.1287, 0.4398, 0.2154, 0.3959, 0.2154, 0.3959, 0.1287, 0.4398, 0.7358, 0.4398, 0.8226, 0.3959, 0.8226, 0.3959, 0.7358, 0.4398, 0.04192, 0.4398, 0.1287, 0.3959, 0.1287, 0.3959, 0.04192, 0.4398, 0.6491, 0.4398, 0.7358, 0.3959, 0.7358, 0.3959, 0.6491, 0.3959, 0.9093, 0.3959, 0.996, 0.3521, 0.996, 0.3521, 0.9093, 0.3959, 0.2154, 0.3959, 0.3021, 0.3521, 0.3021, 0.3521, 0.2154, 0.3959, 0.8226, 0.3959, 0.9093, 0.3521, 0.9093, 0.3521, 0.8226, 0.3959, 0.1287, 0.3959, 0.2154, 0.3521, 0.2154, 0.3521, 0.1287, 0.3959, 0.7358, 0.3959, 0.8226, 0.3521, 0.8226, 0.3521, 0.7358, 0.3959, 0.04192, 0.3959, 0.1287, 0.3521, 0.1287, 0.3521, 0.04192, 0.3959, 0.6491, 0.3959, 0.7358, 0.3521, 0.7358, 0.3521, 0.6491, 0.3959, -0.04481, 0.3959, 0.04192, 0.3521, 0.04192, 0.3521, -0.04481, 0.3959, 0.5623, 0.3959, 0.6491, 0.3521, 0.6491, 0.3521, 0.5623, 0.3959, -0.1316, 0.3959, -0.04481, 0.3521, -0.04481, 0.3521, -0.1316, 0.3959, 0.4756, 0.3959, 0.5623, 0.3521, 0.5623, 0.3521, 0.4756, 0.3959, 1.083, 0.374, 1.17, 0.3521, 1.083, 0.374, -0.2183, 0.3959, -0.1316, 0.3521, -0.1316, 0.3959, 0.3889, 0.3959, 0.4756, 0.3521, 0.4756, 0.3521, 0.3889, 0.3959, 0.996, 0.3959, 1.083, 0.3521, 1.083, 0.3521, 0.996, 0.3959, 0.3021, 0.3959, 0.3889, 0.3521, 0.3889, 0.3521, 0.3021, 0.3521, 0.5623, 0.3521, 0.6491, 0.3082, 0.6491, 0.3082, 0.5623, 0.3521, -0.1316, 0.3521, -0.04481, 0.3082, -0.04481, 0.3082, -0.1316, 0.3521, 0.4756, 0.3521, 0.5623, 0.3082, 0.5623, 0.3082, 0.4756, 0.3521, 1.083, 0.3301, 1.17, 0.3082, 1.083, 0.3301, -0.2183, 0.3521, -0.1316, 0.3082, -0.1316, 0.3521, 0.3889, 0.3521, 0.4756, 0.3082, 0.4756, 0.3082, 0.3889, 0.3521, 0.996, 0.3521, 1.083, 0.3082, 1.083, 0.3082, 0.996, 0.3521, 0.3021, 0.3521, 0.3889, 0.3082, 0.3889, 0.3082, 0.3021, 0.3521, 0.9093, 0.3521, 0.996, 0.3082, 0.996, 0.3082, 0.9093, 0.3521, 0.2154, 0.3521, 0.3021, 0.3082, 0.3021, 0.3082, 0.2154, 0.3521, 0.8226, 0.3521, 0.9093, 0.3082, 0.9093, 0.3082, 0.8226, 0.3521, 0.1287, 0.3521, 0.2154, 0.3082, 0.2154, 0.3082, 0.1287, 0.3521, 0.7358, 0.3521, 0.8226, 0.3082, 0.8226, 0.3082, 0.7358, 0.3521, 0.04192, 0.3521, 0.1287, 0.3082, 0.1287, 0.3082, 0.04192, 0.3521, 0.6491, 0.3521, 0.7358, 0.3082, 0.7358, 0.3082, 0.6491, 0.3521, -0.04481, 0.3521, 0.04192, 0.3082, 0.04192, 0.3082, -0.04481, 0.3082, 0.2154, 0.3082, 0.3021, 0.2644, 0.3021, 0.2644, 0.2154, 0.3082, 0.8226, 0.3082, 0.9093, 0.2644, 0.9093, 0.2644, 0.8226, 0.3082, 0.1287, 0.3082, 0.2154, 0.2644, 0.2154, 0.2644, 0.1287, 0.3082, 0.7358, 0.3082, 0.8226, 0.2644, 0.8226, 0.2644, 0.7358, 0.3082, 0.04192, 0.3082, 0.1287, 0.2644, 0.1287, 0.2644, 0.04192, 0.3082, 0.6491, 0.3082, 0.7358, 0.2644, 0.7358, 0.2644, 0.6491, 0.3082, -0.04481, 0.3082, 0.04192, 0.2644, 0.04192, 0.2644, -0.04481, 0.3082, 0.5623, 0.3082, 0.6491, 0.2644, 0.6491, 0.2644, 0.5623, 0.3082, -0.1316, 0.3082, -0.04481, 0.2644, -0.04481, 0.2644, -0.1316, 0.3082, 0.4756, 0.3082, 0.5623, 0.2644, 0.5623, 0.2644, 0.4756, 0.3082, 1.083, 0.2863, 1.17, 0.2644, 1.083, 0.2863, -0.2183, 0.3082, -0.1316, 0.2644, -0.1316, 0.3082, 0.3889, 0.3082, 0.4756, 0.2644, 0.4756, 0.2644, 0.3889, 0.3082, 0.996, 0.3082, 1.083, 0.2644, 1.083, 0.2644, 0.996, 0.3082, 0.3021, 0.3082, 0.3889, 0.2644, 0.3889, 0.2644, 0.3021, 0.3082, 0.9093, 0.3082, 0.996, 0.2644, 0.996, 0.2644, 0.9093, 0.2644, -0.1316, 0.2644, -0.04481, 0.2205, -0.04481, 0.2205, -0.1316, 0.2644, 0.4756, 0.2644, 0.5623, 0.2205, 0.5623, 0.2205, 0.4756, 0.2644, 1.083, 0.2424, 1.17, 0.2205, 1.083, 0.2424, -0.2183, 0.2644, -0.1316, 0.2205, -0.1316, 0.2644, 0.3889, 0.2644, 0.4756, 0.2205, 0.4756, 0.2205, 0.3889, 0.2644, 0.996, 0.2644, 1.083, 0.2205, 1.083, 0.2205, 0.996, 0.2644, 0.3021, 0.2644, 0.3889, 0.2205, 0.3889, 0.2205, 0.3021, 0.2644, 0.9093, 0.2644, 0.996, 0.2205, 0.996, 0.2205, 0.9093, 0.2644, 0.2154, 0.2644, 0.3021, 0.2205, 0.3021, 0.2205, 0.2154, 0.2644, 0.8226, 0.2644, 0.9093, 0.2205, 0.9093, 0.2205, 0.8226, 0.2644, 0.1287, 0.2644, 0.2154, 0.2205, 0.2154, 0.2205, 0.1287, 0.2644, 0.7358, 0.2644, 0.8226, 0.2205, 0.8226, 0.2205, 0.7358, 0.2644, 0.04192, 0.2644, 0.1287, 0.2205, 0.1287, 0.2205, 0.04192, 0.2644, 0.6491, 0.2644, 0.7358, 0.2205, 0.7358, 0.2205, 0.6491, 0.2644, -0.04481, 0.2644, 0.04192, 0.2205, 0.04192, 0.2205, -0.04481, 0.2644, 0.5623, 0.2644, 0.6491, 0.2205, 0.6491, 0.2205, 0.5623, 0.2205, 0.8226, 0.2205, 0.9093, 0.1766, 0.9093, 0.1766, 0.8226, 0.2205, 0.1287, 0.2205, 0.2154, 0.1766, 0.2154, 0.1766, 0.1287, 0.2205, 0.7358, 0.2205, 0.8226, 0.1766, 0.8226, 0.1766, 0.7358, 0.2205, 0.04192, 0.2205, 0.1287, 0.1766, 0.1287, 0.1766, 0.04192, 0.2205, 0.6491, 0.2205, 0.7358, 0.1766, 0.7358, 0.1766, 0.6491, 0.2205, -0.04481, 0.2205, 0.04192, 0.1766, 0.04192, 0.1766, -0.04481, 0.2205, 0.5623, 0.2205, 0.6491, 0.1766, 0.6491, 0.1766, 0.5623, 0.2205, -0.1316, 0.2205, -0.04481, 0.1766, -0.04481, 0.1766, -0.1316, 0.2205, 0.4756, 0.2205, 0.5623, 0.1766, 0.5623, 0.1766, 0.4756, 0.2205, 1.083, 0.1986, 1.17, 0.1766, 1.083, 0.1986, -0.2183, 0.2205, -0.1316, 0.1766, -0.1316, 0.2205, 0.3889, 0.2205, 0.4756, 0.1766, 0.4756, 0.1766, 0.3889, 0.2205, 0.996, 0.2205, 1.083, 0.1766, 1.083, 0.1766, 0.996, 0.2205, 0.3021, 0.2205, 0.3889, 0.1766, 0.3889, 0.1766, 0.3021, 0.2205, 0.9093, 0.2205, 0.996, 0.1766, 0.996, 0.1766, 0.9093, 0.2205, 0.2154, 0.2205, 0.3021, 0.1766, 0.3021, 0.1766, 0.2154, 0.1766, 0.4756, 0.1766, 0.5623, 0.1328, 0.5623, 0.1328, 0.4756, 0.1766, 1.083, 0.1547, 1.17, 0.1328, 1.083, 0.1547, -0.2183, 0.1766, -0.1316, 0.1328, -0.1316, 0.1766, 0.3889, 0.1766, 0.4756, 0.1328, 0.4756, 0.1328, 0.3889, 0.1766, 0.996, 0.1766, 1.083, 0.1328, 1.083, 0.1328, 0.996, 0.1766, 0.3021, 0.1766, 0.3889, 0.1328, 0.3889, 0.1328, 0.3021, 0.1766, 0.9093, 0.1766, 0.996, 0.1328, 0.996, 0.1328, 0.9093, 0.1766, 0.2154, 0.1766, 0.3021, 0.1328, 0.3021, 0.1328, 0.2154, 0.1766, 0.8226, 0.1766, 0.9093, 0.1328, 0.9093, 0.1328, 0.8226, 0.1766, 0.1287, 0.1766, 0.2154, 0.1328, 0.2154, 0.1328, 0.1287, 0.1766, 0.7358, 0.1766, 0.8226, 0.1328, 0.8226, 0.1328, 0.7358, 0.1766, 0.04192, 0.1766, 0.1287, 0.1328, 0.1287, 0.1328, 0.04192, 0.1766, 0.6491, 0.1766, 0.7358, 0.1328, 0.7358, 0.1328, 0.6491, 0.1766, -0.04481, 0.1766, 0.04192, 0.1328, 0.04192, 0.1328, -0.04481, 0.1766, 0.5623, 0.1766, 0.6491, 0.1328, 0.6491, 0.1328, 0.5623, 0.1766, -0.1316, 0.1766, -0.04481, 0.1328, -0.04481, 0.1328, -0.1316, 0.1328, 0.1287, 0.1328, 0.2154, 0.0889, 0.2154, 0.0889, 0.1287, 0.1328, 0.7358, 0.1328, 0.8226, 0.0889, 0.8226, 0.0889, 0.7358, 0.1328, 0.04192, 0.1328, 0.1287, 0.0889, 0.1287, 0.0889, 0.04192, 0.1328, 0.6491, 0.1328, 0.7358, 0.0889, 0.7358, 0.0889, 0.6491, 0.1328, -0.04481, 0.1328, 0.04192, 0.0889, 0.04192, 0.0889, -0.04481, 0.1328, 0.5623, 0.1328, 0.6491, 0.0889, 0.6491, 0.0889, 0.5623, 0.1328, -0.1316, 0.1328, -0.04481, 0.0889, -0.04481, 0.0889, -0.1316, 0.1328, 0.4756, 0.1328, 0.5623, 0.0889, 0.5623, 0.0889, 0.4756, 0.1328, 1.083, 0.1108, 1.17, 0.0889, 1.083, 0.1108, -0.2183, 0.1328, -0.1316, 0.0889, -0.1316, 0.1328, 0.3889, 0.1328, 0.4756, 0.0889, 0.4756, 0.0889, 0.3889, 0.1328, 0.996, 0.1328, 1.083, 0.0889, 1.083, 0.0889, 0.996, 0.1328, 0.3021, 0.1328, 0.3889, 0.0889, 0.3889, 0.0889, 0.3021, 0.1328, 0.9093, 0.1328, 0.996, 0.0889, 0.996, 0.0889, 0.9093, 0.1328, 0.2154, 0.1328, 0.3021, 0.0889, 0.3021, 0.0889, 0.2154, 0.1328, 0.8226, 0.1328, 0.9093, 0.0889, 0.9093, 0.0889, 0.8226, 0.06697, -0.2183, 0.0889, -0.1316, 0.04504, -0.1316, 0.0889, 0.3889, 0.0889, 0.4756, 0.04504, 0.4756, 0.04504, 0.3889, 0.0889, 0.996, 0.0889, 1.083, 0.04504, 1.083, 0.04504, 0.996, 0.0889, 0.3021, 0.0889, 0.3889, 0.04504, 0.3889, 0.04504, 0.3021, 0.0889, 0.9093, 0.0889, 0.996, 0.04504, 0.996, 0.04504, 0.9093, 0.0889, 0.2154, 0.0889, 0.3021, 0.04504, 0.3021, 0.04504, 0.2154, 0.0889, 0.8226, 0.0889, 0.9093, 0.04504, 0.9093, 0.04504, 0.8226, 0.0889, 0.1287, 0.0889, 0.2154, 0.04504, 0.2154, 0.04504, 0.1287, 0.0889, 0.7358, 0.0889, 0.8226, 0.04504, 0.8226, 0.04504, 0.7358, 0.0889, 0.04192, 0.0889, 0.1287, 0.04504, 0.1287, 0.04504, 0.04192, 0.0889, 0.6491, 0.0889, 0.7358, 0.04504, 0.7358, 0.04504, 0.6491, 0.0889, -0.04481, 0.0889, 0.04192, 0.04504, 0.04192, 0.04504, -0.04481, 0.0889, 0.5623, 0.0889, 0.6491, 0.04504, 0.6491, 0.04504, 0.5623, 0.0889, -0.1316, 0.0889, -0.04481, 0.04504, -0.04481, 0.04504, -0.1316, 0.0889, 0.4756, 0.0889, 0.5623, 0.04504, 0.5623, 0.04504, 0.4756, 0.0889, 1.083, 0.06697, 1.17, 0.04504, 1.083, 0.04504, 0.04192, 0.04504, 0.1287, 0.001178, 0.1287, 0.001178, 0.04192, 0.04504, 0.6491, 0.04504, 0.7358, 0.001178, 0.7358, 0.001178, 0.6491, 0.04504, -0.04481, 0.04504, 0.04192, 0.001178, 0.04192, 0.001178, -0.04481, 0.04504, 0.5623, 0.04504, 0.6491, 0.001178, 0.6491, 0.001178, 0.5623, 0.04504, -0.1316, 0.04504, -0.04481, 0.001178, -0.04481, 0.001178, -0.1316, 0.04504, 0.4756, 0.04504, 0.5623, 0.001178, 0.5623, 0.001178, 0.4756, 0.04504, 1.083, 0.02311, 1.17, 0.001178, 1.083, 0.02311, -0.2183, 0.04504, -0.1316, 0.001178, -0.1316, 0.04504, 0.3889, 0.04504, 0.4756, 0.001178, 0.4756, 0.001178, 0.3889, 0.04504, 0.996, 0.04504, 1.083, 0.001178, 1.083, 0.001178, 0.996, 0.04504, 0.3021, 0.04504, 0.3889, 0.001178, 0.3889, 0.001178, 0.3021, 0.04504, 0.9093, 0.04504, 0.996, 0.001178, 0.996, 0.001178, 0.9093, 0.04504, 0.2154, 0.04504, 0.3021, 0.001178, 0.3021, 0.001178, 0.2154, 0.04504, 0.8226, 0.04504, 0.9093, 0.001178, 0.9093, 0.001178, 0.8226, 0.04504, 0.1287, 0.04504, 0.2154, 0.001178, 0.2154, 0.001178, 0.1287, 0.04504, 0.7358, 0.04504, 0.8226, 0.001178, 0.8226, 0.001178, 0.7358, 0.001178, 0.996, 0.001178, 1.083, -0.04268, 1.083, -0.04268, 0.996, 0.001178, 0.3021, 0.001178, 0.3889, -0.04268, 0.3889, -0.04268, 0.3021, 0.001178, 0.9093, 0.001178, 0.996, -0.04268, 0.996, -0.04268, 0.9093, 0.001178, 0.2154, 0.001178, 0.3021, -0.04268, 0.3021, -0.04268, 0.2154, 0.001178, 0.8226, 0.001178, 0.9093, -0.04268, 0.9093, -0.04268, 0.8226, 0.001178, 0.1287, 0.001178, 0.2154, -0.04268, 0.2154, -0.04268, 0.1287, 0.001178, 0.7358, 0.001178, 0.8226, -0.04268, 0.8226, -0.04268, 0.7358, 0.001178, 0.04192, 0.001178, 0.1287, -0.04268, 0.1287, -0.04268, 0.04192, 0.001178, 0.6491, 0.001178, 0.7358, -0.04268, 0.7358, -0.04268, 0.6491, 0.001178, -0.04481, 0.001178, 0.04192, -0.04268, 0.04192, -0.04268, -0.04481, 0.001178, 0.5623, 0.001178, 0.6491, -0.04268, 0.6491, -0.04268, 0.5623, 0.001178, -0.1316, 0.001178, -0.04481, -0.04268, -0.04481, -0.04268, -0.1316, 0.001178, 0.4756, 0.001178, 0.5623, -0.04268, 0.5623, -0.04268, 0.4756, 0.001178, 1.083, -0.02075, 1.17, -0.04268, 1.083, -0.02075, -0.2183, 0.001178, -0.1316, -0.04268, -0.1316, 0.001178, 0.3889, 0.001178, 0.4756, -0.04268, 0.4756, -0.04268, 0.3889, -0.04268, 0.6491, -0.04268, 0.7358, -0.08655, 0.7358, -0.08655, 0.6491, -0.04268, -0.04481, -0.04268, 0.04192, -0.08655, 0.04192, -0.08655, -0.04481, -0.04268, 0.5623, -0.04268, 0.6491, -0.08655, 0.6491, -0.08655, 0.5623, -0.04268, -0.1316, -0.04268, -0.04481, -0.08655, -0.04481, -0.08655, -0.1316, -0.04268, 0.4756, -0.04268, 0.5623, -0.08655, 0.5623, -0.08655, 0.4756, -0.04268, 1.083, -0.06462, 1.17, -0.08655, 1.083, -0.06462, -0.2183, -0.04268, -0.1316, -0.08655, -0.1316, -0.04268, 0.3889, -0.04268, 0.4756, -0.08655, 0.4756, -0.08655, 0.3889, -0.04268, 0.996, -0.04268, 1.083, -0.08655, 1.083, -0.08655, 0.996, -0.04268, 0.3021, -0.04268, 0.3889, -0.08655, 0.3889, -0.08655, 0.3021, -0.04268, 0.9093, -0.04268, 0.996, -0.08655, 0.996, -0.08655, 0.9093, -0.04268, 0.2154, -0.04268, 0.3021, -0.08655, 0.3021, -0.08655, 0.2154, -0.04268, 0.8226, -0.04268, 0.9093, -0.08655, 0.9093, -0.08655, 0.8226, -0.04268, 0.1287, -0.04268, 0.2154, -0.08655, 0.2154, -0.08655, 0.1287, -0.04268, 0.7358, -0.04268, 0.8226, -0.08655, 0.8226, -0.08655, 0.7358, -0.04268, 0.04192, -0.04268, 0.1287, -0.08655, 0.1287, -0.08655, 0.04192, -0.08655, 0.3021, -0.08655, 0.3889, -0.1304, 0.3889, -0.1304, 0.3021, -0.08655, 0.9093, -0.08655, 0.996, -0.1304, 0.996, -0.1304, 0.9093, -0.08655, 0.2154, -0.08655, 0.3021, -0.1304, 0.3021, -0.1304, 0.2154, -0.08655, 0.8226, -0.08655, 0.9093, -0.1304, 0.9093, -0.1304, 0.8226, -0.08655, 0.1287, -0.08655, 0.2154, -0.1304, 0.2154, -0.1304, 0.1287, -0.08655, 0.7358, -0.08655, 0.8226, -0.1304, 0.8226, -0.1304, 0.7358, -0.08655, 0.04192, -0.08655, 0.1287, -0.1304, 0.1287, -0.1304, 0.04192, -0.08655, 0.6491, -0.08655, 0.7358, -0.1304, 0.7358, -0.1304, 0.6491, -0.08655, -0.04481, -0.08655, 0.04192, -0.1304, 0.04192, -0.1304, -0.04481, -0.08655, 0.5623, -0.08655, 0.6491, -0.1304, 0.6491, -0.1304, 0.5623, -0.08655, -0.1316, -0.08655, -0.04481, -0.1304, -0.04481, -0.1304, -0.1316, -0.08655, 0.4756, -0.08655, 0.5623, -0.1304, 0.5623, -0.1304, 0.4756, -0.08655, 1.083, -0.1085, 1.17, -0.1304, 1.083, -0.1085, -0.2183, -0.08655, -0.1316, -0.1304, -0.1316, -0.08655, 0.3889, -0.08655, 0.4756, -0.1304, 0.4756, -0.1304, 0.3889, -0.08655, 0.996, -0.08655, 1.083, -0.1304, 1.083, -0.1304, 0.996, -0.1304, -0.04481, -0.1304, 0.04192, -0.1743, 0.04192, -0.1743, -0.04481, -0.1304, 0.5623, -0.1304, 0.6491, -0.1743, 0.6491, -0.1743, 0.5623, -0.1304, -0.1316, -0.1304, -0.04481, -0.1743, -0.04481, -0.1743, -0.1316, -0.1304, 0.4756, -0.1304, 0.5623, -0.1743, 0.5623, -0.1743, 0.4756, -0.1304, 1.083, -0.1523, 1.17, -0.1743, 1.083, -0.1523, -0.2183, -0.1304, -0.1316, -0.1743, -0.1316, -0.1304, 0.3889, -0.1304, 0.4756, -0.1743, 0.4756, -0.1743, 0.3889, -0.1304, 0.996, -0.1304, 1.083, -0.1743, 1.083, -0.1743, 0.996, -0.1304, 0.3021, -0.1304, 0.3889, -0.1743, 0.3889, -0.1743, 0.3021, -0.1304, 0.9093, -0.1304, 0.996, -0.1743, 0.996, -0.1743, 0.9093, -0.1304, 0.2154, -0.1304, 0.3021, -0.1743, 0.3021, -0.1743, 0.2154, -0.1304, 0.8226, -0.1304, 0.9093, -0.1743, 0.9093, -0.1743, 0.8226, -0.1304, 0.1287, -0.1304, 0.2154, -0.1743, 0.2154, -0.1743, 0.1287, -0.1304, 0.7358, -0.1304, 0.8226, -0.1743, 0.8226, -0.1743, 0.7358, -0.1304, 0.04192, -0.1304, 0.1287, -0.1743, 0.1287, -0.1743, 0.04192, -0.1304, 0.6491, -0.1304, 0.7358, -0.1743, 0.7358, -0.1743, 0.6491, 1.229, 0.9093, 1.229, 0.996, 1.185, 0.996, 1.185, 0.9093, 1.229, 0.2154, 1.229, 0.3021, 1.185, 0.3021, 1.185, 0.2154, 1.229, 0.8226, 1.229, 0.9093, 1.185, 0.9093, 1.185, 0.8226, 1.229, 0.1287, 1.229, 0.2154, 1.185, 0.2154, 1.185, 0.1287, 1.229, 0.7358, 1.229, 0.8226, 1.185, 0.8226, 1.185, 0.7358, 1.229, 0.04192, 1.229, 0.1287, 1.185, 0.1287, 1.185, 0.04192, 1.229, 0.6491, 1.229, 0.7358, 1.185, 0.7358, 1.185, 0.6491, 1.229, -0.04481, 1.229, 0.04192, 1.185, 0.04192, 1.185, -0.04481, 1.229, 0.5623, 1.229, 0.6491, 1.185, 0.6491, 1.185, 0.5623, 1.229, -0.1316, 1.229, -0.04481, 1.185, -0.04481, 1.185, -0.1316, 1.229, 0.4756, 1.229, 0.5623, 1.185, 0.5623, 1.185, 0.4756, 1.229, 1.083, 1.207, 1.17, 1.185, 1.083, 1.207, -0.2183, 1.229, -0.1316, 1.185, -0.1316, 1.229, 0.3889, 1.229, 0.4756, 1.185, 0.4756, 1.185, 0.3889, 1.229, 0.996, 1.229, 1.083, 1.185, 1.083, 1.185, 0.996, 1.229, 0.3021, 1.229, 0.3889, 1.185, 0.3889, 1.185, 0.3021, 1.185, 0.5623, 1.185, 0.6491, 1.142, 0.6491, 1.142, 0.5623, 1.185, -0.1316, 1.185, -0.04481, 1.142, -0.04481, 1.142, -0.1316, 1.185, 0.4756, 1.185, 0.5623, 1.142, 0.5623, 1.142, 0.4756, 1.185, 1.083, 1.164, 1.17, 1.142, 1.083, 1.164, -0.2183, 1.185, -0.1316, 1.142, -0.1316, 1.185, 0.3889, 1.185, 0.4756, 1.142, 0.4756, 1.142, 0.3889, 1.185, 0.996, 1.185, 1.083, 1.142, 1.083, 1.142, 0.996, 1.185, 0.3021, 1.185, 0.3889, 1.142, 0.3889, 1.142, 0.3021, 1.185, 0.9093, 1.185, 0.996, 1.142, 0.996, 1.142, 0.9093, 1.185, 0.2154, 1.185, 0.3021, 1.142, 0.3021, 1.142, 0.2154, 1.185, 0.8226, 1.185, 0.9093, 1.142, 0.9093, 1.142, 0.8226, 1.185, 0.1287, 1.185, 0.2154, 1.142, 0.2154, 1.142, 0.1287, 1.185, 0.7358, 1.185, 0.8226, 1.142, 0.8226, 1.142, 0.7358, 1.185, 0.04192, 1.185, 0.1287, 1.142, 0.1287, 1.142, 0.04192, 1.185, 0.6491, 1.185, 0.7358, 1.142, 0.7358, 1.142, 0.6491, 1.185, -0.04481, 1.185, 0.04192, 1.142, 0.04192, 1.142, -0.04481, 1.142, 0.2154, 1.142, 0.3021, 1.098, 0.3021, 1.098, 0.2154, 1.142, 0.8226, 1.142, 0.9093, 1.098, 0.9093, 1.098, 0.8226, 1.142, 0.1287, 1.142, 0.2154, 1.098, 0.2154, 1.098, 0.1287, 1.142, 0.7358, 1.142, 0.8226, 1.098, 0.8226, 1.098, 0.7358, 1.142, 0.04192, 1.142, 0.1287, 1.098, 0.1287, 1.098, 0.04192, 1.142, 0.6491, 1.142, 0.7358, 1.098, 0.7358, 1.098, 0.6491, 1.142, -0.04481, 1.142, 0.04192, 1.098, 0.04192, 1.098, -0.04481, 1.142, 0.5623, 1.142, 0.6491, 1.098, 0.6491, 1.098, 0.5623, 1.142, -0.1316, 1.142, -0.04481, 1.098, -0.04481, 1.098, -0.1316, 1.142, 0.4756, 1.142, 0.5623, 1.098, 0.5623, 1.098, 0.4756, 1.142, 1.083, 1.12, 1.17, 1.098, 1.083, 1.12, -0.2183, 1.142, -0.1316, 1.098, -0.1316, 1.142, 0.3889, 1.142, 0.4756, 1.098, 0.4756, 1.098, 0.3889, 1.142, 0.996, 1.142, 1.083, 1.098, 1.083, 1.098, 0.996, 1.142, 0.3021, 1.142, 0.3889, 1.098, 0.3889, 1.098, 0.3021, 1.142, 0.9093, 1.142, 0.996, 1.098, 0.996, 1.098, 0.9093, 1.098, -0.1316, 1.098, -0.04481, 1.054, -0.04481, 1.054, -0.1316, 1.098, 0.4756, 1.098, 0.5623, 1.054, 0.5623, 1.054, 0.4756, 1.098, 1.083, 1.076, 1.17, 1.054, 1.083, 1.076, -0.2183, 1.098, -0.1316, 1.054, -0.1316, 1.098, 0.3889, 1.098, 0.4756, 1.054, 0.4756, 1.054, 0.3889, 1.098, 0.996, 1.098, 1.083, 1.054, 1.083, 1.054, 0.996, 1.098, 0.3021, 1.098, 0.3889, 1.054, 0.3889, 1.054, 0.3021, 1.098, 0.9093, 1.098, 0.996, 1.054, 0.996, 1.054, 0.9093, 1.098, 0.2154, 1.098, 0.3021, 1.054, 0.3021, 1.054, 0.2154, 1.098, 0.8226, 1.098, 0.9093, 1.054, 0.9093, 1.054, 0.8226, 1.098, 0.1287, 1.098, 0.2154, 1.054, 0.2154, 1.054, 0.1287, 1.098, 0.7358, 1.098, 0.8226, 1.054, 0.8226, 1.054, 0.7358, 1.098, 0.04192, 1.098, 0.1287, 1.054, 0.1287, 1.054, 0.04192, 1.098, 0.6491, 1.098, 0.7358, 1.054, 0.7358, 1.054, 0.6491, 1.098, -0.04481, 1.098, 0.04192, 1.054, 0.04192, 1.054, -0.04481, 1.098, 0.5623, 1.098, 0.6491, 1.054, 0.6491, 1.054, 0.5623, 1.054, 0.1287, 1.054, 0.2154, 1.01, 0.2154, 1.01, 0.1287, 1.054, 0.7358, 1.054, 0.8226, 1.01, 0.8226, 1.01, 0.7358, 1.054, 0.04192, 1.054, 0.1287, 1.01, 0.1287, 1.01, 0.04192, 1.054, 0.6491, 1.054, 0.7358, 1.01, 0.7358, 1.01, 0.6491, 1.054, -0.04481, 1.054, 0.04192, 1.01, 0.04192, 1.01, -0.04481, 1.054, 0.5623, 1.054, 0.6491, 1.01, 0.6491, 1.01, 0.5623, 1.054, -0.1316, 1.054, -0.04481, 1.01, -0.04481, 1.01, -0.1316, 1.054, 0.4756, 1.054, 0.5623, 1.01, 0.5623, 1.01, 0.4756, 1.054, 1.083, 1.032, 1.17, 1.01, 1.083, 1.032, -0.2183, 1.054, -0.1316, 1.01, -0.1316, 1.054, 0.3889, 1.054, 0.4756, 1.01, 0.4756, 1.01, 0.3889, 1.054, 0.996, 1.054, 1.083, 1.01, 1.083, 1.01, 0.996, 1.054, 0.3021, 1.054, 0.3889, 1.01, 0.3889, 1.01, 0.3021, 1.054, 0.9093, 1.054, 0.996, 1.01, 0.996, 1.01, 0.9093, 1.054, 0.2154, 1.054, 0.3021, 1.01, 0.3021, 1.01, 0.2154, 1.054, 0.8226, 1.054, 0.9093, 1.01, 0.9093, 1.01, 0.8226, 1.01, 1.083, 0.9881, 1.17, 0.9662, 1.083, 0.9881, -0.2183, 1.01, -0.1316, 0.9662, -0.1316, 1.01, 0.3889, 1.01, 0.4756, 0.9662, 0.4756, 0.9662, 0.3889, 1.01, 0.996, 1.01, 1.083, 0.9662, 1.083, 0.9662, 0.996, 1.01, 0.3021, 1.01, 0.3889, 0.9662, 0.3889, 0.9662, 0.3021, 1.01, 0.9093, 1.01, 0.996, 0.9662, 0.996, 0.9662, 0.9093, 1.01, 0.2154, 1.01, 0.3021, 0.9662, 0.3021, 0.9662, 0.2154, 1.01, 0.8226, 1.01, 0.9093, 0.9662, 0.9093, 0.9662, 0.8226, 1.01, 0.1287, 1.01, 0.2154, 0.9662, 0.2154, 0.9662, 0.1287, 1.01, 0.7358, 1.01, 0.8226, 0.9662, 0.8226, 0.9662, 0.7358, 1.01, 0.04192, 1.01, 0.1287, 0.9662, 0.1287, 0.9662, 0.04192, 1.01, 0.6491, 1.01, 0.7358, 0.9662, 0.7358, 0.9662, 0.6491, 1.01, -0.04481, 1.01, 0.04192, 0.9662, 0.04192, 0.9662, -0.04481, 1.01, 0.5623, 1.01, 0.6491, 0.9662, 0.6491, 0.9662, 0.5623, 1.01, -0.1316, 1.01, -0.04481, 0.9662, -0.04481, 0.9662, -0.1316, 1.01, 0.4756, 1.01, 0.5623, 0.9662, 0.5623, 0.9662, 0.4756, 0.9662, 0.7358, 0.9662, 0.8226, 0.9223, 0.8226, 0.9223, 0.7358, 0.9662, 0.04192, 0.9662, 0.1287, 0.9223, 0.1287, 0.9223, 0.04192, 0.9662, 0.6491, 0.9662, 0.7358, 0.9223, 0.7358, 0.9223, 0.6491, 0.9662, -0.04481, 0.9662, 0.04192, 0.9223, 0.04192, 0.9223, -0.04481, 0.9662, 0.5623, 0.9662, 0.6491, 0.9223, 0.6491, 0.9223, 0.5623, 0.9662, -0.1316, 0.9662, -0.04481, 0.9223, -0.04481, 0.9223, -0.1316, 0.9662, 0.4756, 0.9662, 0.5623, 0.9223, 0.5623, 0.9223, 0.4756, 0.9662, 1.083, 0.9442, 1.17, 0.9223, 1.083, 0.9442, -0.2183, 0.9662, -0.1316, 0.9223, -0.1316, 0.9662, 0.3889, 0.9662, 0.4756, 0.9223, 0.4756, 0.9223, 0.3889, 0.9662, 0.996, 0.9662, 1.083, 0.9223, 1.083, 0.9223, 0.996, 0.9662, 0.3021, 0.9662, 0.3889, 0.9223, 0.3889, 0.9223, 0.3021, 0.9662, 0.9093, 0.9662, 0.996, 0.9223, 0.996, 0.9223, 0.9093, 0.9662, 0.2154, 0.9662, 0.3021, 0.9223, 0.3021, 0.9223, 0.2154, 0.9662, 0.8226, 0.9662, 0.9093, 0.9223, 0.9093, 0.9223, 0.8226, 0.9662, 0.1287, 0.9662, 0.2154, 0.9223, 0.2154, 0.9223, 0.1287, 0.9223, 0.3889, 0.9223, 0.4756, 0.8784, 0.4756, 0.8784, 0.3889, 0.9223, 0.996, 0.9223, 1.083, 0.8784, 1.083, 0.8784, 0.996, 0.9223, 0.3021, 0.9223, 0.3889, 0.8784, 0.3889, 0.8784, 0.3021, 0.9223, 0.9093, 0.9223, 0.996, 0.8784, 0.996, 0.8784, 0.9093, 0.9223, 0.2154, 0.9223, 0.3021, 0.8784, 0.3021, 0.8784, 0.2154, 0.9223, 0.8226, 0.9223, 0.9093, 0.8784, 0.9093, 0.8784, 0.8226, 0.9223, 0.1287, 0.9223, 0.2154, 0.8784, 0.2154, 0.8784, 0.1287, 0.9223, 0.7358, 0.9223, 0.8226, 0.8784, 0.8226, 0.8784, 0.7358, 0.9223, 0.04192, 0.9223, 0.1287, 0.8784, 0.1287, 0.8784, 0.04192, 0.9223, 0.6491, 0.9223, 0.7358, 0.8784, 0.7358, 0.8784, 0.6491, 0.9223, -0.04481, 0.9223, 0.04192, 0.8784, 0.04192, 0.8784, -0.04481, 0.9223, 0.5623, 0.9223, 0.6491, 0.8784, 0.6491, 0.8784, 0.5623, 0.9223, -0.1316, 0.9223, -0.04481, 0.8784, -0.04481, 0.8784, -0.1316, 0.9223, 0.4756, 0.9223, 0.5623, 0.8784, 0.5623, 0.8784, 0.4756, 0.9223, 1.083, 0.9004, 1.17, 0.8784, 1.083, 0.9004, -0.2183, 0.9223, -0.1316, 0.8784, -0.1316])
me_sphere.materials.append(mat_helloicon)
me_sphere.use_remesh_fix_poles = True
me_sphere.use_remesh_preserve_attributes = False
me_sphere.update()

# ---- objects
ob_light = bpy.data.objects.new('Light', light_light)
ob_camera = bpy.data.objects.new('Camera', cam_camera)
ob_sphere = bpy.data.objects.new('Sphere', me_sphere)

# ---- transforms, parenting, visibility, modifiers, constraints
ob_light.location = (4.076, 1.005, 5.904)
ob_light.rotation_euler = (0.6503, 0.05522, 1.866)
ob_light.lock_rotations_4d = False
ob_light.empty_display_type = 'ARROWS'
ob_light.color = (0.0, 0.0, 0.0, 0.0)
ob_light.lineart.crease_threshold = 0.0
ob_camera.location = (7.359, -6.926, 4.958)
ob_camera.rotation_euler = (1.109, 0.0, 0.8149)
ob_camera.lock_rotations_4d = False
ob_camera.empty_display_type = 'ARROWS'
ob_camera.color = (0.0, 0.0, 0.0, 0.0)
ob_camera.display_type = 'WIRE'
ob_camera.lineart.crease_threshold = 0.0
ob_sphere.location = (0.0, 0.0, 0.0)

# ---- collection membership
col_collection.objects.link(ob_light)
col_collection.objects.link(ob_camera)
col_collection.objects.link(ob_sphere)

# ---- scene / render settings (as saved in the file)
scene.camera = ob_camera
scene.frame_start = 1; scene.frame_end = 250; scene.frame_set(1)
scene.render.engine = 'BLENDER_EEVEE_NEXT'
scene.cycles.sampling_pattern = 'TABULATED_SOBOL'
scene.cycles.use_light_tree = False
scene.view_settings.view_transform = 'Standard'
bpy.context.view_layer.update()
